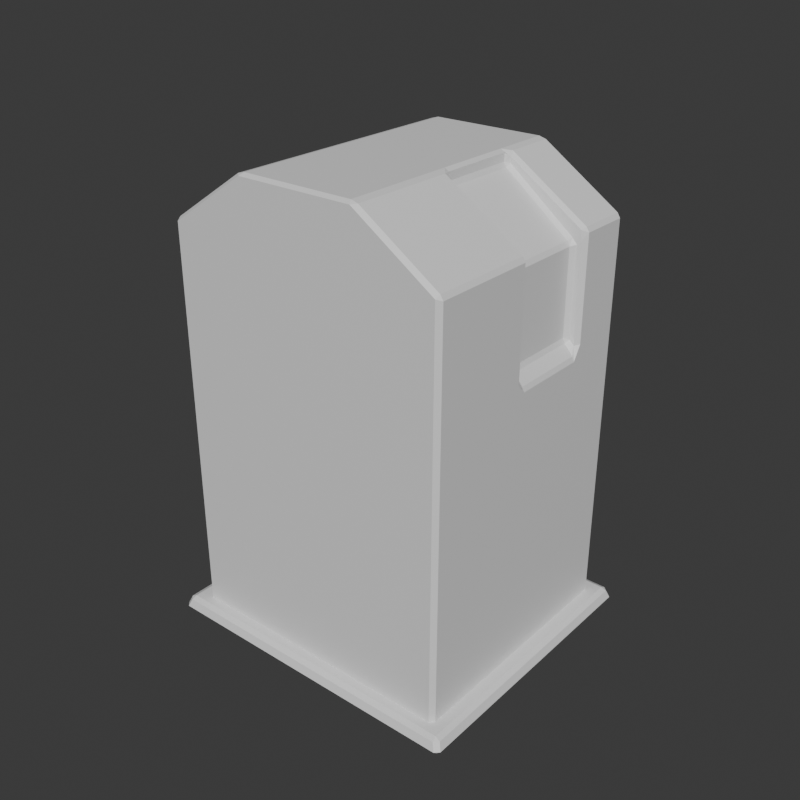 # Source: Battery1.blend  (saved by Blender 4.0.36; exported with 4.5.12 LTS)
import bpy
from mathutils import Matrix  # noqa: F401  (used for matrix-valued properties, if any)

bpy.ops.wm.read_factory_settings(use_empty=True)
scene = bpy.context.scene
scene.name = 'Scene'

# ---- collections
col_collection = bpy.data.collections.new('Collection'); scene.collection.children.link(col_collection)

# ---- materials (node trees are filled in below, after node groups)
mat_material_001 = bpy.data.materials.new('Material.001')
mat_material_001.use_transparent_shadow = False
mat_material_002 = bpy.data.materials.new('Material.002')
mat_material_002.use_transparent_shadow = False

# ---- material node trees
mat_material_001.use_nodes = True; mat_material_001.node_tree.nodes.clear()
_N = mat_material_001.node_tree.nodes; _L = mat_material_001.node_tree.links
n0 = _N.new('ShaderNodeBsdfPrincipled'); n0.name = 'Principled BSDF'; n0.location = (10, 300)
n0.inputs[3].default_value = 1.45
n1 = _N.new('ShaderNodeOutputMaterial'); n1.name = 'Material Output'; n1.location = (300, 300)
_L.new(n0.outputs[0], n1.inputs[0])
n1.is_active_output = True
mat_material_002.use_nodes = True; mat_material_002.node_tree.nodes.clear()
_N = mat_material_002.node_tree.nodes; _L = mat_material_002.node_tree.links
n0 = _N.new('ShaderNodeBsdfPrincipled'); n0.name = 'Principled BSDF'; n0.location = (10, 300)
n0.inputs[3].default_value = 1.45
n1 = _N.new('ShaderNodeOutputMaterial'); n1.name = 'Material Output'; n1.location = (300, 300)
_L.new(n0.outputs[0], n1.inputs[0])
n1.is_active_output = True

# ---- world
world_world = bpy.data.worlds.new('World'); scene.world = world_world
world_world.use_nodes = True; world_world.node_tree.nodes.clear()
_N = world_world.node_tree.nodes; _L = world_world.node_tree.links
n0 = _N.new('ShaderNodeOutputWorld'); n0.name = 'World Output'; n0.location = (300, 300)
n1 = _N.new('ShaderNodeBackground'); n1.name = 'Background'; n1.location = (10, 300)
n1.inputs[0].default_value = (0.05088, 0.05088, 0.05088, 1.0)
_L.new(n1.outputs[0], n0.inputs[0])
n0.is_active_output = True
world_world.color = (0.05088, 0.05088, 0.05088)
world_world.use_sun_shadow = False
world_world.sun_shadow_jitter_overblur = 0.0

# ---- meshes
me_cube_001 = bpy.data.meshes.new('Cube.001')
me_cube_001.from_pydata([(0.4207, -0.3936, 0.02528), (0.4207, -0.3807, 0.01754), (0.4336, -0.3807, 0.02528), (0.4207, -0.3936, 1.118), (0.4336, -0.3807, 1.105), (0.4336, -0.3807, 1.129), (0.4207, -0.3936, 1.134), (-0.4331, -0.3936, 0.02528), (-0.4459, -0.3807, 0.02528), (-0.4331, -0.3807, 0.01754), (-0.4331, -0.3936, 1.118), (-0.4331, -0.3936, 1.134), (-0.4459, -0.3807, 1.134), (-0.4459, -0.3807, 1.118), (0.4207, 0.3926, 0.02528), (0.4336, 0.3797, 0.02528), (0.4207, 0.3797, 0.01754), (0.4207, 0.3926, 1.118), (0.4207, 0.3926, 1.134), (0.4336, 0.3797, 1.127), (0.4336, 0.3797, 1.091), (-0.4459, 0.3797, 0.02528), (-0.4331, 0.3926, 0.02528), (-0.4331, 0.3797, 0.01754), (-0.4459, 0.3797, 1.118), (-0.4459, 0.3797, 1.134), (-0.4331, 0.3926, 1.134), (-0.4331, 0.3926, 1.118), (-0.4459, 0.2244, 1.118), (-0.4459, 0.1986, 1.118), (-0.4459, 0.1986, 1.134), (-0.4459, 0.2244, 1.134), (-0.4459, -0.06347, 1.118), (-0.4459, -0.06347, 1.134), (-0.4459, -0.03768, 1.134), (-0.4459, -0.03768, 1.118), (-0.4331, -0.06347, 0.01754), (-0.4459, -0.06347, 0.02528), (-0.4459, -0.03768, 0.02528), (-0.4331, -0.03768, 0.01754), (-0.4331, 0.1986, 0.01754), (-0.4459, 0.1986, 0.02528), (-0.4459, 0.2244, 0.02528), (-0.4331, 0.2244, 0.01754), (0.425, -0.3807, 1.253), (0.4207, -0.3936, 1.244), (0.4336, -0.3807, 1.239), (0.1674, -0.3807, 1.416), (0.1746, -0.3936, 1.408), (0.1889, -0.3807, 1.41), (-0.2013, -0.3807, 1.41), (-0.1869, -0.3936, 1.408), (-0.1798, -0.3807, 1.416), (-0.4331, -0.3936, 1.244), (-0.4373, -0.3807, 1.253), (-0.4459, -0.3807, 1.239), (-0.4373, 0.3797, 1.253), (-0.4331, 0.3926, 1.244), (-0.4459, 0.3797, 1.239), (-0.1798, 0.3797, 1.416), (-0.1869, 0.3926, 1.408), (-0.2013, 0.3797, 1.41), (0.1889, 0.3797, 1.41), (0.1746, 0.3926, 1.408), (0.1674, 0.3797, 1.416), (0.4207, 0.3926, 1.244), (0.425, 0.3797, 1.253), (0.4336, 0.3797, 1.239), (0.4336, -0.06347, 0.02528), (0.4207, -0.06347, 0.01754), (0.4207, -0.03768, 0.01754), (0.4336, -0.03768, 0.02528), (0.4336, 0.2244, 0.02528), (0.4336, 0.1986, 0.02528), (0.4207, 0.1986, 0.01754), (0.4207, 0.2244, 0.01754), (0.4276, 0.1986, 0.899), (0.4336, 0.1986, 0.8844), (0.4336, 0.2244, 0.8905), (0.4336, 0.2244, 0.9272), (0.4207, 0.2115, 0.9236), (0.4336, -0.06347, 0.8893), (0.4336, -0.03768, 0.8844), (0.4276, -0.03768, 0.899), (0.4207, -0.05058, 0.9236), (0.4336, -0.06347, 0.9127), (-0.1798, -0.06347, 1.416), (-0.1798, -0.03768, 1.416), (-0.2013, -0.03768, 1.41), (-0.2013, -0.06347, 1.41), (-0.1798, 0.2244, 1.416), (-0.2013, 0.2244, 1.41), (-0.2013, 0.1986, 1.41), (-0.1798, 0.1986, 1.416), (-0.4459, 0.2244, 1.239), (-0.4459, 0.1986, 1.239), (-0.4373, 0.1986, 1.253), (-0.4373, 0.2244, 1.253), (-0.4459, -0.06347, 1.239), (-0.4373, -0.06347, 1.253), (-0.4373, -0.03768, 1.253), (-0.4459, -0.03768, 1.239), (0.1674, 0.2244, 1.416), (0.1674, 0.1986, 1.416), (0.1803, 0.1986, 1.408), (0.1932, 0.2115, 1.396), (0.1889, 0.2244, 1.41), (0.1674, -0.06347, 1.416), (0.1889, -0.06347, 1.41), (0.1932, -0.05058, 1.396), (0.1803, -0.03768, 1.408), (0.1674, -0.03768, 1.416), (0.4336, -0.06347, 1.239), (0.4207, -0.05058, 1.219), (0.4177, -0.05058, 1.246), (0.425, -0.06347, 1.253), (0.4336, 0.2244, 1.239), (0.425, 0.2244, 1.253), (0.4177, 0.2115, 1.246), (0.4207, 0.2115, 1.219), (0.4207, -0.3936, 0.5096), (0.4207, -0.3936, 0.4941), (0.4336, -0.3807, 0.4941), (0.4336, -0.3807, 0.5096), (-0.4331, -0.3936, 0.4941), (-0.4331, -0.3936, 0.5096), (-0.4459, -0.3807, 0.5096), (-0.4459, -0.3807, 0.4941), (-0.4331, 0.3926, 0.4941), (-0.4459, 0.3797, 0.4941), (-0.4459, 0.3797, 0.5096), (-0.4331, 0.3926, 0.5096), (0.4207, 0.3926, 0.4941), (0.4207, 0.3926, 0.5096), (0.4336, 0.3797, 0.5096), (0.4336, 0.3797, 0.4941), (0.4336, 0.2244, 0.4941), (0.4336, 0.2244, 0.5096), (0.4336, 0.1986, 0.5096), (0.4336, 0.1986, 0.4941), (0.4336, -0.06347, 0.4941), (0.4336, -0.03768, 0.4941), (0.4336, -0.03768, 0.5096), (0.4336, -0.06347, 0.5096), (-0.4459, -0.06347, 0.4941), (-0.4459, -0.06347, 0.5096), (-0.4459, -0.03768, 0.5096), (-0.4459, -0.03768, 0.4941), (-0.4459, 0.2244, 0.4941), (-0.4459, 0.1986, 0.4941), (-0.4459, 0.1986, 0.5096), (-0.4459, 0.2244, 0.5096), (0.4007, 0.1986, 0.9298), (0.4076, 0.2115, 0.9385), (0.3947, 0.1986, 0.9444), (0.4007, -0.03768, 0.9298), (0.3947, -0.03768, 0.9444), (0.4076, -0.05058, 0.9385), (0.1932, 0.2115, 1.379), (0.1803, 0.1986, 1.384), (0.1881, 0.1986, 1.37), (0.1803, -0.03768, 1.384), (0.1932, -0.05058, 1.379), (0.1881, -0.03768, 1.37), (0.3947, -0.03768, 1.2), (0.3869, -0.03768, 1.214), (0.3933, -0.05058, 1.221), (0.4076, -0.05058, 1.205), (0.3947, 0.1986, 1.2), (0.4076, 0.2115, 1.205), (0.3933, 0.2115, 1.221), (0.3869, 0.1986, 1.214), (0.2815, -0.3807, 0.01754), (0.2815, -0.3936, 0.02528), (0.2557, -0.3936, 0.02528), (0.2557, -0.3807, 0.01754), (0.2686, -0.3936, 1.134), (0.2557, -0.3936, 1.118), (0.2815, -0.3936, 1.118), (0.2815, 0.3797, 0.01754), (0.2557, 0.3797, 0.01754), (0.2557, 0.3797, 0.01754), (0.2686, 0.3797, 0.02528), (0.2815, 0.3926, 0.02528), (0.2815, 0.3926, 1.118), (0.2686, 0.3797, 1.118), (0.2557, 0.3797, 1.126), (0.2686, 0.3926, 1.134), (0.2815, -0.06347, 0.01754), (0.2557, -0.06347, 0.01754), (0.2557, -0.03768, 0.01754), (0.2815, -0.03768, 0.01754), (0.2815, 0.2244, 0.01754), (0.2815, 0.1986, 0.01754), (0.2557, 0.1986, 0.01754), (0.2557, 0.2244, 0.01754), (0.2815, 0.3926, 0.5096), (0.2815, 0.3926, 0.4941), (0.2686, 0.3797, 0.4941), (0.2686, 0.3797, 0.5096), (0.2815, -0.3936, 0.5096), (0.2557, -0.3936, 0.5096), (0.2557, -0.3936, 0.4941), (0.2815, -0.3936, 0.4941), (0.05355, -0.3936, 1.118), (0.07933, -0.3936, 1.118), (0.06644, -0.3936, 1.134), (0.05355, 0.3926, 0.02528), (0.06644, 0.3797, 0.02528), (0.07933, 0.3797, 0.01754), (0.07933, 0.3797, 0.01754), (0.05355, 0.3797, 0.01754), (0.05355, -0.3936, 0.5096), (0.05355, -0.3936, 0.4941), (0.07933, -0.3936, 0.4941), (0.07933, -0.3936, 0.5096), (0.07933, -0.3936, 0.02528), (0.05355, -0.3936, 0.02528), (0.05355, -0.3807, 0.01754), (0.07933, -0.3807, 0.01754), (0.07933, 0.3797, 1.126), (0.06644, 0.3797, 1.118), (0.05355, 0.3926, 1.118), (0.06644, 0.3926, 1.134), (0.07933, -0.03768, 0.01754), (0.07933, -0.06347, 0.01754), (0.05355, -0.06347, 0.01754), (0.05355, -0.03768, 0.01754), (0.07933, 0.1986, 0.01754), (0.05355, 0.1986, 0.01754), (0.05355, 0.2244, 0.01754), (0.07933, 0.2244, 0.01754), (0.05355, 0.3926, 0.4941), (0.05355, 0.3926, 0.5096), (0.06644, 0.3797, 0.5096), (0.06644, 0.3797, 0.4941), (0.07933, 0.3663, 1.126), (0.07933, 0.3534, 1.118), (0.06644, 0.3663, 1.118), (0.2686, 0.3663, 1.118), (0.2557, 0.3534, 1.118), (0.2557, 0.3663, 1.126), (0.07933, 0.3534, 0.4941), (0.06644, 0.3663, 0.4941), (0.06644, 0.3663, 0.5096), (0.07933, 0.3534, 0.5096), (0.2557, 0.3534, 0.5096), (0.2686, 0.3663, 0.5096), (0.2686, 0.3663, 0.4941), (0.2557, 0.3534, 0.4941), (0.2686, 0.3663, 0.02528), (0.2557, 0.3663, 0.01754), (0.2557, 0.3534, 0.02528), (0.07933, 0.3663, 0.01754), (0.06644, 0.3663, 0.02528), (0.07933, 0.3534, 0.02528), (0.4692, -0.4372, 0.02531), (0.4824, -0.424, 0.02535), (0.4665, -0.4216, 0.03289), (-0.4815, -0.4372, 0.02531), (-0.4789, -0.4216, 0.03289), (-0.4947, -0.424, 0.02535), (0.4824, 0.4231, 0.02535), (0.4692, 0.4362, 0.02531), (0.4665, 0.4207, 0.03289), (-0.4815, 0.4362, 0.02531), (-0.4947, 0.4231, 0.02535), (-0.4789, 0.4207, 0.03289), (0.4788, -0.4458, 0.0006173), (0.4821, -0.4356, -0.006959), (0.4921, -0.4327, 0.0005774), (-0.4912, -0.4458, 0.0006173), (-0.5044, -0.4327, 0.0005774), (-0.4945, -0.4356, -0.006959), (0.4921, 0.4317, 0.0005774), (0.4821, 0.4346, -0.006959), (0.4788, 0.4449, 0.0006173), (-0.4912, 0.4449, 0.0006173), (-0.4945, 0.4346, -0.006959), (-0.5044, 0.4317, 0.0005774)], [], [(126, 13, 32, 145), (131, 27, 222, 233), (22, 128, 232, 207), (5, 85, 112, 46), (18, 187, 223, 26, 57, 60, 63, 65), (134, 20, 78, 137), (196, 184, 17, 133), (73, 139, 141, 71), (50, 89, 99, 54), (183, 197, 132, 14), (59, 90, 102, 64), (86, 52, 47, 107), (217, 213, 124, 7), (113, 84, 157, 167), (91, 61, 56, 97), (104, 110, 161, 159), (151, 28, 24, 130), (39, 40, 229, 227), (62, 106, 117, 66), (88, 92, 96, 100), (11, 206, 176, 6, 45, 48, 51, 53), (109, 114, 166, 162), (68, 140, 122, 2), (83, 76, 152, 155), (79, 19, 67, 116), (80, 119, 169, 153), (33, 12, 55, 98), (30, 34, 101, 95), (108, 49, 44, 115), (9, 36, 226, 218), (191, 193, 74, 70), (192, 179, 16, 75), (120, 3, 178, 200), (15, 135, 136, 72), (25, 31, 94, 58), (8, 127, 144, 37), (174, 202, 214, 216), (160, 163, 165, 171), (138, 77, 82, 142), (156, 154, 168, 164), (93, 87, 111, 103), (118, 105, 158, 170), (172, 188, 69, 1), (245, 237, 240, 246), (208, 235, 243, 254), (201, 177, 205, 215), (181, 209, 253, 251), (185, 199, 247, 239), (143, 81, 4, 123), (146, 35, 29, 150), (42, 148, 129, 21), (212, 204, 10, 125), (38, 147, 149, 41), (43, 23, 211, 230), (219, 225, 189, 175), (198, 182, 250, 248), (259, 271, 268, 256), (255, 242, 249, 252), (224, 228, 194, 190), (231, 210, 180, 195), (234, 221, 238, 244), (220, 186, 241, 236), (257, 270, 274, 262), (273, 278, 275, 269), (260, 258, 264, 267), (263, 276, 277, 265), (266, 279, 272, 261), (0, 1, 2), (3, 4, 5, 6), (7, 8, 9), (10, 11, 12, 13), (14, 15, 16), (17, 18, 19, 20), (21, 22, 23), (24, 25, 26, 27), (28, 29, 30, 31), (32, 33, 34, 35), (36, 37, 38, 39), (40, 41, 42, 43), (44, 45, 46), (47, 48, 49), (50, 51, 52), (53, 54, 55), (56, 57, 58), (59, 60, 61), (62, 63, 64), (65, 66, 67), (68, 69, 70, 71), (72, 73, 74, 75), (76, 77, 78, 79, 80), (81, 82, 83, 84, 85), (86, 87, 88, 89), (90, 91, 92, 93), (94, 95, 96, 97), (98, 99, 100, 101), (102, 103, 104, 105, 106), (107, 108, 109, 110, 111), (112, 113, 114, 115), (116, 117, 118, 119), (120, 121, 122, 123), (124, 125, 126, 127), (128, 129, 130, 131), (132, 133, 134, 135), (136, 137, 138, 139), (140, 141, 142, 143), (144, 145, 146, 147), (148, 149, 150, 151), (152, 153, 154), (155, 156, 157), (158, 159, 160), (161, 162, 163), (164, 165, 166, 167), (168, 169, 170, 171), (172, 173, 174, 175), (176, 177, 178), (179, 180, 181, 182, 183), (184, 185, 186, 187), (188, 189, 190, 191), (192, 193, 194, 195), (196, 197, 198, 199), (200, 201, 202, 203), (204, 205, 206), (207, 208, 209, 210, 211), (212, 213, 214, 215), (216, 217, 218, 219), (220, 221, 222, 223), (224, 225, 226, 227), (228, 229, 230, 231), (232, 233, 234, 235), (236, 237, 238), (239, 240, 241), (242, 243, 244, 245), (246, 247, 248, 249), (250, 251, 252), (253, 254, 255), (256, 257, 258), (259, 260, 261), (262, 263, 264), (265, 266, 267), (268, 269, 270), (271, 272, 273), (274, 275, 276), (277, 278, 279), (172, 1, 0, 173), (123, 4, 3, 120), (206, 11, 10, 204), (127, 8, 7, 124), (36, 9, 8, 37), (31, 25, 24, 28), (128, 22, 21, 129), (211, 23, 22, 207), (187, 18, 17, 184), (135, 15, 14, 132), (75, 16, 15, 72), (85, 5, 4, 81), (76, 83, 82, 77), (1, 69, 68, 2), (12, 33, 32, 13), (19, 79, 78, 20), (34, 30, 29, 35), (40, 39, 38, 41), (23, 43, 42, 21), (70, 74, 73, 71), (53, 51, 50, 54), (90, 59, 61, 91), (60, 57, 56, 61), (98, 55, 54, 99), (65, 63, 62, 66), (107, 47, 49, 108), (48, 45, 44, 49), (116, 67, 66, 117), (55, 12, 11, 53), (5, 46, 45, 6), (47, 52, 51, 48), (63, 60, 59, 64), (18, 65, 67, 19), (57, 26, 25, 58), (52, 86, 89, 50), (87, 93, 92, 88), (58, 94, 97, 56), (95, 101, 100, 96), (64, 102, 106, 62), (103, 111, 110, 104), (46, 112, 115, 44), (104, 159, 158, 105), (105, 118, 117, 106), (108, 115, 114, 109), (88, 100, 99, 89), (91, 97, 96, 92), (30, 95, 94, 31), (33, 98, 101, 34), (93, 103, 102, 90), (86, 107, 111, 87), (84, 113, 112, 85), (79, 116, 119, 80), (191, 70, 69, 188), (192, 75, 74, 193), (139, 73, 72, 136), (140, 68, 71, 141), (147, 38, 37, 144), (148, 42, 41, 149), (2, 122, 121, 0), (13, 126, 125, 10), (27, 131, 130, 24), (20, 134, 133, 17), (77, 138, 137, 78), (81, 143, 142, 82), (35, 146, 145, 32), (28, 151, 150, 29), (146, 150, 149, 147), (126, 145, 144, 127), (138, 142, 141, 139), (134, 137, 136, 135), (143, 123, 122, 140), (196, 133, 132, 197), (151, 130, 129, 148), (212, 125, 124, 213), (154, 156, 155, 152), (159, 161, 163, 160), (164, 168, 171, 165), (160, 171, 170, 158), (162, 166, 165, 163), (156, 164, 167, 157), (153, 169, 168, 154), (169, 119, 118, 170), (152, 76, 80, 153), (157, 84, 83, 155), (113, 167, 166, 114), (161, 110, 109, 162), (219, 175, 174, 216), (6, 176, 178, 3), (16, 179, 183, 14), (223, 187, 186, 220), (224, 190, 189, 225), (231, 195, 194, 228), (185, 239, 241, 186), (120, 200, 203, 121), (202, 174, 173, 203), (197, 183, 182, 198), (193, 191, 190, 194), (188, 172, 175, 189), (179, 192, 195, 180), (184, 196, 199, 185), (177, 201, 200, 178), (176, 206, 205, 177), (180, 210, 209, 181), (201, 215, 214, 202), (9, 218, 217, 7), (26, 223, 222, 27), (39, 227, 226, 36), (43, 230, 229, 40), (131, 233, 232, 128), (221, 234, 233, 222), (210, 231, 230, 211), (225, 219, 218, 226), (228, 224, 227, 229), (235, 208, 207, 232), (213, 217, 216, 214), (204, 212, 215, 205), (236, 241, 240, 237), (245, 246, 249, 242), (248, 250, 252, 249), (239, 247, 246, 240), (251, 253, 255, 252), (237, 245, 244, 238), (242, 255, 254, 243), (238, 221, 220, 236), (243, 235, 234, 244), (198, 248, 247, 199), (181, 251, 250, 182), (253, 209, 208, 254), (259, 256, 258, 260), (257, 262, 264, 258), (263, 265, 267, 264), (266, 261, 260, 267), (273, 269, 268, 271), (269, 275, 274, 270), (275, 278, 277, 276), (278, 273, 272, 279), (265, 277, 279, 266), (276, 263, 262, 274), (256, 268, 270, 257), (271, 259, 261, 272), (0, 121, 203, 173)])
me_cube_001.polygons.foreach_set('material_index', [0, 0, 0, 0, 0, 0, 0, 0, 0, 0, 0, 0, 0, 0, 0, 0, 0, 0, 0, 0, 0, 0, 0, 0, 0, 0, 0, 0, 0, 0, 0, 0, 0, 0, 0, 0, 0, 1, 0, 1, 0, 0, 0, 1, 0, 0, 0, 0, 0, 0, 0, 0, 0, 0, 0, 0, 0, 1, 0, 0, 0, 0, 0, 0, 0, 0, 0, 0, 0, 0, 0, 0, 0, 0, 0, 0, 0, 0, 0, 0, 0, 0, 0, 0, 0, 0, 0, 0, 0, 0, 0, 0, 0, 0, 0, 0, 0, 0, 0, 0, 0, 0, 0, 0, 0, 0, 0, 0, 0, 0, 0, 0, 0, 0, 0, 0, 0, 0, 0, 0, 0, 0, 0, 0, 0, 0, 0, 0, 0, 0, 0, 0, 0, 0, 0, 0, 0, 0, 0, 0, 0, 0, 0, 0, 0, 0, 0, 0, 0, 0, 0, 0, 0, 0, 0, 0, 0, 0, 0, 0, 0, 0, 0, 0, 0, 0, 0, 0, 0, 0, 0, 0, 0, 0, 0, 0, 0, 0, 0, 0, 0, 0, 0, 0, 0, 0, 0, 0, 0, 0, 0, 0, 0, 0, 0, 0, 0, 0, 0, 0, 0, 0, 0, 0, 0, 0, 0, 0, 0, 0, 0, 0, 0, 0, 0, 0, 0, 0, 0, 1, 0, 0, 0, 0, 0, 0, 0, 0, 0, 0, 0, 0, 0, 0, 0, 0, 0, 0, 0, 0, 0, 0, 0, 0, 0, 0, 0, 0, 0, 0, 0, 0, 0, 0, 0, 0, 0, 0, 0, 0, 1, 0, 0, 0, 0, 0, 0, 0, 0, 0, 0, 0, 0, 0, 0, 0, 0, 0, 0, 0, 0, 0, 0, 0])
_uv = me_cube_001.uv_layers.new(name='UVMap')
_uv.uv.foreach_set('vector', [0.486, 0.2541, 0.6233, 0.2541, 0.6233, 0.355, 0.486, 0.355, 0.486, 0.5037, 0.6233, 0.5037, 0.6233, 0.642, 0.486, 0.642, 0.3767, 0.5037, 0.4825, 0.5037, 0.4825, 0.642, 0.3767, 0.642, 0.625, 0.9959, 0.625, 0.895, 0.625, 0.895, 0.625, 0.9959, 0.625, 0.7463, 0.625, 0.7031, 0.625, 0.6456, 0.625, 0.5037, 0.625, 0.5037, 0.625, 0.5736, 0.625, 0.6764, 0.625, 0.7463, 0.4863, 0.7541, 0.6208, 0.7541, 0.6203, 0.8035, 0.4867, 0.8035, 0.486, 0.7068, 0.6233, 0.7068, 0.6233, 0.7463, 0.486, 0.7463, 0.3767, 0.8117, 0.4825, 0.8117, 0.4825, 0.8868, 0.3767, 0.8868, 0.625, 0.2541, 0.625, 0.355, 0.625, 0.355, 0.625, 0.2541, 0.3767, 0.7068, 0.4825, 0.7068, 0.4825, 0.7463, 0.3767, 0.7463, 0.6291, 0.5757, 0.6785, 0.5757, 0.6785, 0.6743, 0.6291, 0.6743, 0.77, 0.5757, 0.8709, 0.5757, 0.8709, 0.6743, 0.77, 0.6743, 0.3767, 0.108, 0.4825, 0.108, 0.4825, 0.2463, 0.3767, 0.2463, 0.625, 0.8909, 0.625, 0.8909, 0.625, 0.8909, 0.625, 0.8909, 0.625, 0.4465, 0.625, 0.4959, 0.625, 0.4959, 0.625, 0.4465, 0.6867, 0.678, 0.7618, 0.678, 0.7618, 0.678, 0.6867, 0.678, 0.486, 0.4465, 0.6233, 0.4465, 0.6233, 0.4959, 0.486, 0.4959, 0.2382, 0.5037, 0.3133, 0.5037, 0.3133, 0.642, 0.2382, 0.642, 0.625, 0.7541, 0.625, 0.8035, 0.625, 0.8035, 0.625, 0.7541, 0.625, 0.3632, 0.625, 0.4383, 0.625, 0.4383, 0.625, 0.3632, 0.625, 0.2463, 0.625, 0.1044, 0.625, 0.0469, 0.625, 0.003664, 0.625, 0.003664, 0.625, 0.07362, 0.625, 0.1764, 0.625, 0.2463, 0.625, 0.8909, 0.625, 0.8909, 0.625, 0.8909, 0.625, 0.8909, 0.3767, 0.895, 0.4825, 0.895, 0.4825, 0.9959, 0.3767, 0.9959, 0.625, 0.8868, 0.625, 0.8117, 0.625, 0.8117, 0.625, 0.8868, 0.625, 0.8035, 0.625, 0.7541, 0.625, 0.7541, 0.625, 0.8035, 0.625, 0.8076, 0.625, 0.8076, 0.625, 0.8076, 0.625, 0.8076, 0.625, 0.355, 0.625, 0.2541, 0.625, 0.2541, 0.625, 0.355, 0.625, 0.4383, 0.625, 0.3632, 0.625, 0.3632, 0.625, 0.4383, 0.625, 0.895, 0.625, 0.9959, 0.625, 0.9959, 0.625, 0.895, 0.1291, 0.5037, 0.23, 0.5037, 0.23, 0.642, 0.1291, 0.642, 0.2382, 0.7068, 0.3133, 0.7068, 0.3133, 0.7463, 0.2382, 0.7463, 0.3215, 0.7068, 0.3709, 0.7068, 0.3709, 0.7463, 0.3215, 0.7463, 0.486, 0.003664, 0.6233, 0.003664, 0.6233, 0.04324, 0.486, 0.04324, 0.3767, 0.7541, 0.4825, 0.7541, 0.4825, 0.8035, 0.3767, 0.8035, 0.625, 0.4959, 0.625, 0.4465, 0.625, 0.4465, 0.625, 0.4959, 0.3767, 0.2541, 0.4825, 0.2541, 0.4825, 0.355, 0.3767, 0.355, 0.3767, 0.05056, 0.4825, 0.05056, 0.4825, 0.1007, 0.3767, 0.1007, 0.625, 0.8117, 0.625, 0.8868, 0.625, 0.8868, 0.625, 0.8117, 0.487, 0.8117, 0.6222, 0.8117, 0.6222, 0.8868, 0.487, 0.8868, 0.625, 0.8868, 0.625, 0.8117, 0.625, 0.8117, 0.625, 0.8868, 0.6867, 0.5757, 0.7618, 0.5757, 0.7618, 0.6743, 0.6867, 0.6743, 0.625, 0.8076, 0.625, 0.8076, 0.625, 0.8076, 0.625, 0.8076, 0.1291, 0.7068, 0.23, 0.7068, 0.23, 0.7463, 0.1291, 0.7463, 0.486, 0.6493, 0.6233, 0.6493, 0.6233, 0.6994, 0.486, 0.6994, 0.3767, 0.6456, 0.4825, 0.6456, 0.4825, 0.6456, 0.3767, 0.6456, 0.486, 0.05056, 0.6233, 0.05056, 0.6233, 0.1007, 0.486, 0.1007, 0.375, 0.6994, 0.375, 0.6493, 0.375, 0.6493, 0.375, 0.6994, 0.6233, 0.7031, 0.486, 0.7031, 0.486, 0.7031, 0.6233, 0.7031, 0.4868, 0.895, 0.6217, 0.895, 0.6223, 0.9959, 0.4862, 0.9959, 0.486, 0.3632, 0.6233, 0.3632, 0.6233, 0.4383, 0.486, 0.4383, 0.3767, 0.4465, 0.4825, 0.4465, 0.4825, 0.4959, 0.3767, 0.4959, 0.486, 0.108, 0.6233, 0.108, 0.6233, 0.2463, 0.486, 0.2463, 0.3767, 0.3632, 0.4825, 0.3632, 0.4825, 0.4383, 0.3767, 0.4383, 0.3215, 0.5037, 0.3709, 0.5037, 0.3709, 0.642, 0.3215, 0.642, 0.1291, 0.6493, 0.23, 0.6493, 0.23, 0.6994, 0.1291, 0.6994, 0.4825, 0.7031, 0.3767, 0.7031, 0.3767, 0.7031, 0.4825, 0.7031, 0.0, 0.0, 0.0, 0.0, 0.0, 0.0, 0.0, 0.0, 0.3767, 0.6493, 0.4825, 0.6493, 0.4825, 0.6994, 0.3767, 0.6994, 0.2382, 0.6493, 0.3133, 0.6493, 0.3133, 0.6994, 0.2382, 0.6994, 0.3215, 0.6493, 0.3709, 0.6493, 0.3709, 0.6994, 0.3215, 0.6994, 0.486, 0.6456, 0.6233, 0.6456, 0.6233, 0.6456, 0.486, 0.6456, 0.625, 0.6493, 0.625, 0.6994, 0.625, 0.6994, 0.625, 0.6493, 0.0, 0.0, 0.0, 0.0, 0.0, 0.0, 0.0, 0.0, 0.0, 0.0, 0.0, 0.0, 0.0, 0.0, 0.0, 0.0, 0.0, 0.0, 0.0, 0.0, 0.0, 0.0, 0.0, 0.0, 0.0, 0.0, 0.0, 0.0, 0.0, 0.0, 0.0, 0.0, 0.0, 0.0, 0.0, 0.0, 0.0, 0.0, 0.0, 0.0, 0.125, 0.7463, 0.1291, 0.7463, 0.1291, 0.75, 0.6233, 0.003664, 0.6204, 0.0, 0.625, 0.0, 0.625, 0.003664, 0.3767, 0.25, 0.3767, 0.2541, 0.375, 0.2541, 0.6233, 0.2463, 0.625, 0.2463, 0.625, 0.2541, 0.6233, 0.2541, 0.3767, 0.7463, 0.3767, 0.75, 0.375, 0.7463, 0.6233, 0.7463, 0.625, 0.7463, 0.625, 0.7541, 0.6208, 0.7541, 0.3767, 0.4959, 0.3767, 0.5, 0.375, 0.4959, 0.6233, 0.4959, 0.625, 0.4959, 0.625, 0.5037, 0.6233, 0.5037, 0.6233, 0.4465, 0.6233, 0.4383, 0.625, 0.4383, 0.625, 0.4465, 0.6233, 0.355, 0.625, 0.355, 0.625, 0.3632, 0.6233, 0.3632, 0.23, 0.5037, 0.23, 0.5, 0.2341, 0.5, 0.2341, 0.5037, 0.3174, 0.5037, 0.3174, 0.5, 0.3215, 0.5, 0.3215, 0.5037, 0.625, 0.002453, 0.625, 0.003664, 0.625, 0.0, 0.625, 0.07566, 0.625, 0.07362, 0.625, 0.06954, 0.625, 0.1805, 0.625, 0.1764, 0.625, 0.1743, 0.625, 0.2463, 0.625, 0.2475, 0.625, 0.25, 0.625, 0.5025, 0.625, 0.5037, 0.625, 0.5, 0.625, 0.5757, 0.625, 0.5736, 0.625, 0.5695, 0.625, 0.6805, 0.625, 0.6764, 0.625, 0.6743, 0.625, 0.7463, 0.625, 0.7475, 0.625, 0.75, 0.23, 0.75, 0.23, 0.7463, 0.2341, 0.7463, 0.2341, 0.75, 0.3174, 0.75, 0.3133, 0.75, 0.3133, 0.7463, 0.3174, 0.7463, 0.625, 0.8117, 0.6222, 0.8117, 0.6203, 0.8035, 0.625, 0.8035, 0.625, 0.8076, 0.6217, 0.895, 0.6222, 0.8868, 0.625, 0.8868, 0.625, 0.8909, 0.625, 0.895, 0.625, 0.3591, 0.625, 0.3632, 0.625, 0.3632, 0.625, 0.3591, 0.625, 0.4465, 0.625, 0.4465, 0.625, 0.4424, 0.625, 0.4424, 0.625, 0.4465, 0.625, 0.4383, 0.625, 0.4383, 0.625, 0.4465, 0.625, 0.355, 0.625, 0.355, 0.625, 0.3632, 0.625, 0.3632, 0.625, 0.8076, 0.625, 0.8076, 0.625, 0.8076, 0.625, 0.8076, 0.625, 0.8076, 0.625, 0.8909, 0.625, 0.8909, 0.625, 0.8909, 0.625, 0.8909, 0.625, 0.8909, 0.625, 0.895, 0.625, 0.8909, 0.625, 0.8909, 0.625, 0.895, 0.625, 0.8035, 0.625, 0.8035, 0.625, 0.8076, 0.625, 0.8076, 0.4843, 0.003664, 0.4825, 0.003664, 0.4825, 0.0, 0.4843, 0.0, 0.4825, 0.2463, 0.486, 0.2463, 0.486, 0.2541, 0.4825, 0.2541, 0.4825, 0.5037, 0.4825, 0.4959, 0.486, 0.4959, 0.486, 0.5037, 0.4825, 0.7463, 0.486, 0.7463, 0.4863, 0.7541, 0.4825, 0.7541, 0.4825, 0.8035, 0.4867, 0.8035, 0.487, 0.8117, 0.4825, 0.8117, 0.4825, 0.895, 0.4825, 0.8868, 0.487, 0.8868, 0.4868, 0.895, 0.4825, 0.355, 0.486, 0.355, 0.486, 0.3632, 0.4825, 0.3632, 0.4825, 0.4465, 0.4825, 0.4383, 0.486, 0.4383, 0.486, 0.4465, 0.625, 0.8117, 0.625, 0.8076, 0.625, 0.8117, 0.625, 0.8868, 0.625, 0.8868, 0.625, 0.8909, 0.625, 0.8076, 0.625, 0.8076, 0.625, 0.8076, 0.625, 0.8909, 0.625, 0.8909, 0.625, 0.8909, 0.625, 0.8868, 0.625, 0.8868, 0.625, 0.8909, 0.625, 0.8909, 0.625, 0.8117, 0.625, 0.8076, 0.625, 0.8076, 0.625, 0.8117, 0.1291, 0.7031, 0.125, 0.7031, 0.125, 0.6994, 0.1291, 0.6994, 0.625, 0.0469, 0.6233, 0.05056, 0.6233, 0.04324, 0.3709, 0.7068, 0.3709, 0.6994, 0.375, 0.6994, 0.3767, 0.7031, 0.3767, 0.7068, 0.6233, 0.7068, 0.6233, 0.7031, 0.625, 0.6994, 0.625, 0.7031, 0.23, 0.7068, 0.23, 0.6994, 0.2382, 0.6994, 0.2382, 0.7068, 0.3215, 0.7068, 0.3133, 0.7068, 0.3133, 0.6994, 0.3215, 0.6994, 0.486, 0.7068, 0.4825, 0.7068, 0.4825, 0.7031, 0.486, 0.7031, 0.486, 0.04324, 0.486, 0.05056, 0.4825, 0.05056, 0.4825, 0.04324, 0.6233, 0.108, 0.6233, 0.1007, 0.625, 0.1044, 0.3767, 0.642, 0.3767, 0.6456, 0.375, 0.6493, 0.3709, 0.6493, 0.3709, 0.642, 0.486, 0.108, 0.4825, 0.108, 0.4825, 0.1007, 0.486, 0.1007, 0.125, 0.6456, 0.125, 0.642, 0.1291, 0.642, 0.1291, 0.6456, 0.625, 0.6493, 0.6233, 0.6456, 0.6233, 0.642, 0.625, 0.6456, 0.2382, 0.6493, 0.23, 0.6493, 0.23, 0.642, 0.2382, 0.642, 0.3133, 0.6493, 0.3133, 0.642, 0.3215, 0.642, 0.3215, 0.6493, 0.4825, 0.642, 0.486, 0.642, 0.486, 0.6456, 0.4825, 0.6456, 0.625, 0.6493, 0.6233, 0.6493, 0.6233, 0.6456, 0.6233, 0.7031, 0.6233, 0.6994, 0.625, 0.6994, 0.4825, 0.6493, 0.4825, 0.6456, 0.486, 0.6456, 0.486, 0.6493, 0.486, 0.6994, 0.486, 0.7031, 0.4825, 0.7031, 0.4825, 0.6994, 0.3767, 0.7031, 0.375, 0.6994, 0.3767, 0.6994, 0.375, 0.6493, 0.3767, 0.6456, 0.3767, 0.6493, 0.0, 0.0, 0.0, 0.0, 0.0, 0.0, 0.0, 0.0, 0.0, 0.0, 0.0, 0.0, 0.0, 0.0, 0.0, 0.0, 0.0, 0.0, 0.0, 0.0, 0.0, 0.0, 0.0, 0.0, 0.0, 0.0, 0.0, 0.0, 0.0, 0.0, 0.0, 0.0, 0.0, 0.0, 0.0, 0.0, 0.0, 0.0, 0.0, 0.0, 0.0, 0.0, 0.0, 0.0, 0.0, 0.0, 0.0, 0.0, 0.1291, 0.7068, 0.1291, 0.7463, 0.125, 0.7463, 0.125, 0.7068, 0.486, 0.0, 0.6204, 0.0, 0.6233, 0.003664, 0.486, 0.003664, 0.625, 0.1044, 0.625, 0.2463, 0.6233, 0.2463, 0.6233, 0.108, 0.4825, 0.2541, 0.3767, 0.2541, 0.3767, 0.2463, 0.4825, 0.2463, 0.23, 0.5037, 0.1291, 0.5037, 0.1291, 0.5, 0.23, 0.5, 0.625, 0.4465, 0.625, 0.4959, 0.6233, 0.4959, 0.6233, 0.4465, 0.4825, 0.5037, 0.3767, 0.5037, 0.3767, 0.4959, 0.4825, 0.4959, 0.3709, 0.642, 0.3709, 0.5037, 0.3767, 0.5037, 0.3767, 0.642, 0.625, 0.7031, 0.625, 0.7463, 0.6233, 0.7463, 0.6233, 0.7068, 0.4825, 0.7541, 0.3767, 0.7541, 0.3767, 0.7463, 0.4825, 0.7463, 0.3215, 0.7463, 0.3709, 0.7463, 0.3709, 0.75, 0.3215, 0.75, 0.625, 0.895, 0.625, 0.9959, 0.6223, 0.9959, 0.6217, 0.895, 0.625, 0.8117, 0.625, 0.8868, 0.6222, 0.8868, 0.6222, 0.8117, 0.1291, 0.7463, 0.23, 0.7463, 0.23, 0.75, 0.1291, 0.75, 0.625, 0.2541, 0.625, 0.355, 0.6233, 0.355, 0.6233, 0.2541, 0.625, 0.7541, 0.625, 0.8035, 0.6203, 0.8035, 0.6208, 0.7541, 0.625, 0.3632, 0.625, 0.4383, 0.6233, 0.4383, 0.6233, 0.3632, 0.3133, 0.5037, 0.2382, 0.5037, 0.2382, 0.5, 0.3133, 0.5, 0.3709, 0.5037, 0.3215, 0.5037, 0.3215, 0.5, 0.3709, 0.5, 0.2382, 0.7463, 0.3133, 0.7463, 0.3133, 0.75, 0.2382, 0.75, 0.625, 0.2463, 0.625, 0.1764, 0.625, 0.1805, 0.625, 0.2475, 0.625, 0.4465, 0.625, 0.4959, 0.625, 0.4959, 0.625, 0.4465, 0.625, 0.5736, 0.625, 0.5037, 0.625, 0.5025, 0.625, 0.5695, 0.625, 0.355, 0.625, 0.2541, 0.625, 0.2541, 0.625, 0.355, 0.625, 0.7463, 0.625, 0.6764, 0.625, 0.6805, 0.625, 0.7475, 0.625, 0.895, 0.625, 0.9959, 0.625, 0.9959, 0.625, 0.895, 0.625, 0.07362, 0.625, 0.003664, 0.625, 0.002453, 0.625, 0.06954, 0.625, 0.8035, 0.625, 0.7541, 0.625, 0.7541, 0.625, 0.8035, 0.625, 0.2541, 0.625, 0.2541, 0.625, 0.2463, 0.625, 0.2463, 0.625, 0.9959, 0.625, 0.9959, 0.625, 1.0, 0.625, 1.0, 0.625, 0.07566, 0.625, 0.1743, 0.625, 0.1764, 0.625, 0.07362, 0.625, 0.6764, 0.625, 0.5736, 0.6291, 0.5757, 0.6291, 0.6743, 0.625, 0.7463, 0.625, 0.7463, 0.625, 0.7541, 0.625, 0.7541, 0.625, 0.5037, 0.625, 0.5037, 0.625, 0.4959, 0.625, 0.4959, 0.625, 0.2541, 0.625, 0.355, 0.625, 0.355, 0.625, 0.2541, 0.625, 0.3632, 0.625, 0.4383, 0.625, 0.4383, 0.625, 0.3632, 0.625, 0.4959, 0.625, 0.4465, 0.625, 0.4465, 0.625, 0.4959, 0.625, 0.4383, 0.625, 0.3632, 0.625, 0.3632, 0.625, 0.4383, 0.625, 0.7541, 0.625, 0.8035, 0.625, 0.8035, 0.625, 0.7541, 0.6867, 0.6743, 0.7618, 0.6743, 0.7618, 0.678, 0.6867, 0.678, 0.625, 0.9959, 0.625, 0.895, 0.625, 0.895, 0.625, 0.9959, 0.625, 0.8076, 0.625, 0.8076, 0.625, 0.8076, 0.625, 0.8076, 0.625, 0.8076, 0.625, 0.8076, 0.625, 0.8035, 0.625, 0.8035, 0.625, 0.895, 0.625, 0.895, 0.625, 0.8909, 0.625, 0.8909, 0.625, 0.3632, 0.625, 0.3632, 0.625, 0.355, 0.625, 0.355, 0.625, 0.4465, 0.625, 0.4465, 0.625, 0.4383, 0.625, 0.4383, 0.625, 0.4383, 0.625, 0.4383, 0.625, 0.4465, 0.625, 0.4465, 0.625, 0.355, 0.625, 0.355, 0.625, 0.3632, 0.625, 0.3632, 0.6867, 0.5757, 0.6867, 0.6743, 0.6785, 0.6743, 0.6785, 0.5757, 0.77, 0.5757, 0.77, 0.6743, 0.7618, 0.6743, 0.7618, 0.5757, 0.625, 0.8909, 0.625, 0.8909, 0.625, 0.895, 0.625, 0.895, 0.625, 0.8035, 0.625, 0.8035, 0.625, 0.8076, 0.625, 0.8076, 0.2382, 0.7068, 0.2382, 0.7463, 0.23, 0.7463, 0.23, 0.7068, 0.3215, 0.7068, 0.3215, 0.7463, 0.3133, 0.7463, 0.3133, 0.7068, 0.4825, 0.8117, 0.3767, 0.8117, 0.3767, 0.8035, 0.4825, 0.8035, 0.4825, 0.895, 0.3767, 0.895, 0.3767, 0.8868, 0.4825, 0.8868, 0.4825, 0.3632, 0.3767, 0.3632, 0.3767, 0.355, 0.4825, 0.355, 0.4825, 0.4465, 0.3767, 0.4465, 0.3767, 0.4383, 0.4825, 0.4383, 0.3767, 0.0, 0.4825, 0.0, 0.4825, 0.003664, 0.3767, 0.003664, 0.6233, 0.2541, 0.486, 0.2541, 0.486, 0.2463, 0.6233, 0.2463, 0.6233, 0.5037, 0.486, 0.5037, 0.486, 0.4959, 0.6233, 0.4959, 0.6208, 0.7541, 0.4863, 0.7541, 0.486, 0.7463, 0.6233, 0.7463, 0.6222, 0.8117, 0.487, 0.8117, 0.4867, 0.8035, 0.6203, 0.8035, 0.6217, 0.895, 0.4868, 0.895, 0.487, 0.8868, 0.6222, 0.8868, 0.6233, 0.3632, 0.486, 0.3632, 0.486, 0.355, 0.6233, 0.355, 0.6233, 0.4465, 0.486, 0.4465, 0.486, 0.4383, 0.6233, 0.4383, 0.486, 0.3632, 0.486, 0.4383, 0.4825, 0.4383, 0.4825, 0.3632, 0.486, 0.2541, 0.486, 0.355, 0.4825, 0.355, 0.4825, 0.2541, 0.487, 0.8117, 0.487, 0.8868, 0.4825, 0.8868, 0.4825, 0.8117, 0.4863, 0.7541, 0.4867, 0.8035, 0.4825, 0.8035, 0.4825, 0.7541, 0.4868, 0.895, 0.4862, 0.9959, 0.4825, 0.9959, 0.4825, 0.895, 0.486, 0.7068, 0.486, 0.7463, 0.4825, 0.7463, 0.4825, 0.7068, 0.486, 0.4465, 0.486, 0.4959, 0.4825, 0.4959, 0.4825, 0.4465, 0.486, 0.108, 0.486, 0.2463, 0.4825, 0.2463, 0.4825, 0.108, 0.625, 0.8117, 0.625, 0.8868, 0.625, 0.8868, 0.625, 0.8117, 0.6867, 0.678, 0.7618, 0.678, 0.7618, 0.678, 0.6867, 0.678, 0.625, 0.8868, 0.625, 0.8117, 0.625, 0.8117, 0.625, 0.8868, 0.625, 0.8117, 0.625, 0.8117, 0.625, 0.8076, 0.625, 0.8076, 0.625, 0.8909, 0.625, 0.8909, 0.625, 0.8868, 0.625, 0.8868, 0.625, 0.8868, 0.625, 0.8868, 0.625, 0.8909, 0.625, 0.8909, 0.625, 0.8076, 0.625, 0.8076, 0.625, 0.8117, 0.625, 0.8117, 0.625, 0.8076, 0.625, 0.8076, 0.625, 0.8076, 0.625, 0.8076, 0.625, 0.8117, 0.625, 0.8117, 0.625, 0.8076, 0.625, 0.8076, 0.625, 0.8909, 0.625, 0.8909, 0.625, 0.8868, 0.625, 0.8868, 0.625, 0.8909, 0.625, 0.8909, 0.625, 0.8909, 0.625, 0.8909, 0.625, 0.8909, 0.625, 0.8909, 0.625, 0.8909, 0.625, 0.8909, 0.1291, 0.6493, 0.1291, 0.6994, 0.125, 0.6994, 0.125, 0.6493, 0.625, 0.003664, 0.625, 0.0469, 0.6233, 0.04324, 0.6233, 0.003664, 0.3709, 0.7463, 0.3709, 0.7068, 0.3767, 0.7068, 0.3767, 0.7463, 0.625, 0.6456, 0.625, 0.7031, 0.625, 0.6994, 0.625, 0.6493, 0.2382, 0.6493, 0.2382, 0.6994, 0.23, 0.6994, 0.23, 0.6493, 0.3215, 0.6493, 0.3215, 0.6994, 0.3133, 0.6994, 0.3133, 0.6493, 0.6233, 0.7031, 0.6233, 0.7031, 0.625, 0.6994, 0.625, 0.6994, 0.486, 0.003664, 0.486, 0.04324, 0.4825, 0.04324, 0.4825, 0.003664, 0.4825, 0.05056, 0.3767, 0.05056, 0.3767, 0.04324, 0.4825, 0.04324, 0.4825, 0.7068, 0.3767, 0.7068, 0.3767, 0.7031, 0.4825, 0.7031, 0.3133, 0.7068, 0.2382, 0.7068, 0.2382, 0.6994, 0.3133, 0.6994, 0.23, 0.7068, 0.1291, 0.7068, 0.1291, 0.6994, 0.23, 0.6994, 0.3709, 0.7068, 0.3215, 0.7068, 0.3215, 0.6994, 0.3709, 0.6994, 0.6233, 0.7068, 0.486, 0.7068, 0.486, 0.7031, 0.6233, 0.7031, 0.6233, 0.05056, 0.486, 0.05056, 0.486, 0.04324, 0.6233, 0.04324, 0.625, 0.0469, 0.625, 0.1044, 0.6233, 0.1007, 0.6233, 0.05056, 0.3709, 0.6994, 0.3709, 0.6493, 0.375, 0.6493, 0.375, 0.6994, 0.486, 0.05056, 0.486, 0.1007, 0.4825, 0.1007, 0.4825, 0.05056, 0.1291, 0.5037, 0.1291, 0.642, 0.125, 0.642, 0.125, 0.5037, 0.625, 0.5037, 0.625, 0.6456, 0.6233, 0.642, 0.6233, 0.5037, 0.2382, 0.5037, 0.2382, 0.642, 0.23, 0.642, 0.23, 0.5037, 0.3215, 0.5037, 0.3215, 0.642, 0.3133, 0.642, 0.3133, 0.5037, 0.486, 0.5037, 0.486, 0.642, 0.4825, 0.642, 0.4825, 0.5037, 0.6233, 0.6456, 0.486, 0.6456, 0.486, 0.642, 0.6233, 0.642, 0.3709, 0.6493, 0.3215, 0.6493, 0.3215, 0.642, 0.3709, 0.642, 0.23, 0.6493, 0.1291, 0.6493, 0.1291, 0.642, 0.23, 0.642, 0.3133, 0.6493, 0.2382, 0.6493, 0.2382, 0.642, 0.3133, 0.642, 0.4825, 0.6456, 0.3767, 0.6456, 0.3767, 0.642, 0.4825, 0.642, 0.4825, 0.108, 0.3767, 0.108, 0.3767, 0.1007, 0.4825, 0.1007, 0.6233, 0.108, 0.486, 0.108, 0.486, 0.1007, 0.6233, 0.1007, 0.625, 0.6493, 0.625, 0.6994, 0.6233, 0.6994, 0.6233, 0.6493, 0.486, 0.6493, 0.486, 0.6994, 0.4825, 0.6994, 0.4825, 0.6493, 0.4825, 0.7031, 0.3767, 0.7031, 0.3767, 0.6994, 0.4825, 0.6994, 0.6233, 0.7031, 0.486, 0.7031, 0.486, 0.6994, 0.6233, 0.6994, 0.375, 0.6994, 0.375, 0.6493, 0.3767, 0.6493, 0.3767, 0.6994, 0.6233, 0.6493, 0.486, 0.6493, 0.486, 0.6456, 0.6233, 0.6456, 0.4825, 0.6493, 0.3767, 0.6493, 0.3767, 0.6456, 0.4825, 0.6456, 0.6233, 0.6456, 0.6233, 0.6456, 0.625, 0.6493, 0.625, 0.6493, 0.4825, 0.6456, 0.4825, 0.6456, 0.486, 0.6456, 0.486, 0.6456, 0.4825, 0.7031, 0.4825, 0.7031, 0.486, 0.7031, 0.486, 0.7031, 0.375, 0.6994, 0.375, 0.6994, 0.3767, 0.7031, 0.3767, 0.7031, 0.375, 0.6493, 0.375, 0.6493, 0.3767, 0.6456, 0.3767, 0.6456, 0.0, 0.0, 0.0, 0.0, 0.0, 0.0, 0.0, 0.0, 0.0, 0.0, 0.0, 0.0, 0.0, 0.0, 0.0, 0.0, 0.0, 0.0, 0.0, 0.0, 0.0, 0.0, 0.0, 0.0, 0.0, 0.0, 0.0, 0.0, 0.0, 0.0, 0.0, 0.0, 0.0, 0.0, 0.0, 0.0, 0.0, 0.0, 0.0, 0.0, 0.0, 0.0, 0.0, 0.0, 0.0, 0.0, 0.0, 0.0, 0.0, 0.0, 0.0, 0.0, 0.0, 0.0, 0.0, 0.0, 0.0, 0.0, 0.0, 0.0, 0.0, 0.0, 0.0, 0.0, 0.0, 0.0, 0.0, 0.0, 0.0, 0.0, 0.0, 0.0, 0.0, 0.0, 0.0, 0.0, 0.0, 0.0, 0.0, 0.0, 0.0, 0.0, 0.0, 0.0, 0.0, 0.0, 0.0, 0.0, 0.0, 0.0, 0.0, 0.0, 0.0, 0.0, 0.0, 0.0, 0.3767, 0.003664, 0.4825, 0.003664, 0.4825, 0.04324, 0.3767, 0.04324])
me_cube_001.materials.append(mat_material_001)
me_cube_001.materials.append(mat_material_002)
me_cube_001.update()

# ---- objects
ob_cube = bpy.data.objects.new('Cube', me_cube_001)

# ---- transforms, parenting, visibility, modifiers, constraints
ob_cube.location = (0.0, 0.0, 0.0)

# ---- collection membership
col_collection.objects.link(ob_cube)

# ---- scene / render settings (as saved in the file)
scene.frame_start = 1; scene.frame_end = 250; scene.frame_set(1)
scene.render.engine = 'BLENDER_EEVEE_NEXT'
scene.render.resolution_x = 640
scene.render.resolution_y = 640
scene.cycles.sampling_pattern = 'TABULATED_SOBOL'
bpy.context.view_layer.update()

# ---- added for rendering (the .blend has no active camera and no usable light): camera, sun
cam_auto = bpy.data.cameras.new('AutoCamera')
cam_auto.lens = 50.0
cam_auto.sensor_width = 36.0
cam_auto.clip_end = 1000.0
ob_auto_camera = bpy.data.objects.new('AutoCamera', cam_auto)
scene.collection.objects.link(ob_auto_camera)
ob_auto_camera.location = (1.79999, -2.16789, 2.14941)
ob_auto_camera.rotation_euler = (1.09748, -7.21219e-08, 0.694738)
scene.camera = ob_auto_camera
light_auto_sun = bpy.data.lights.new('AutoSun', 'SUN')
light_auto_sun.energy = 3.0
light_auto_sun.angle = 0.0523599
ob_auto_sun = bpy.data.objects.new('AutoSun', light_auto_sun)
scene.collection.objects.link(ob_auto_sun)
ob_auto_sun.rotation_euler = (0.872665, 0.174533, 0.523599)
bpy.context.view_layer.update()

